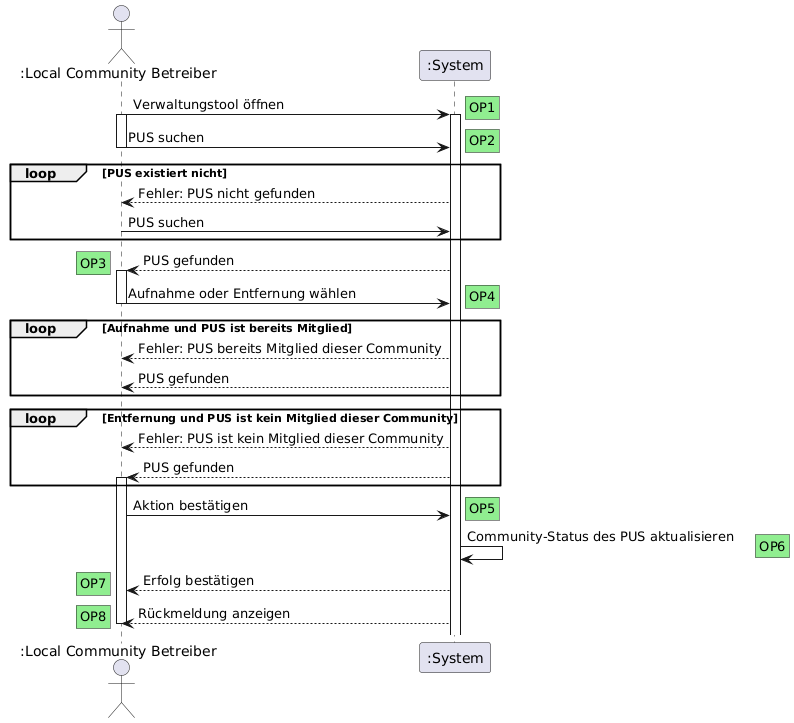

The diagram above was rendered by PlantUML. Its source (embedded in the PNG):
@startuml
actor ":Local Community Betreiber" as LCB
participant ":System" as System



LCB -> System : Verwaltungstool öffnen
rnote right #lightgreen: OP1
activate LCB
activate System

LCB -> System : PUS suchen
rnote right #lightgreen: OP2
deactivate LCB

loop PUS existiert nicht
    System --> LCB : Fehler: PUS nicht gefunden
    LCB -> System : PUS suchen
end

System --> LCB : PUS gefunden
rnote left #lightgreen: OP3

activate LCB
LCB -> System : Aufnahme oder Entfernung wählen
rnote right #lightgreen: OP4
deactivate LCB

loop Aufnahme und PUS ist bereits Mitglied
    System --> LCB : Fehler: PUS bereits Mitglied dieser Community
    System --> LCB : PUS gefunden
end

loop Entfernung und PUS ist kein Mitglied dieser Community
    System --> LCB : Fehler: PUS ist kein Mitglied dieser Community
    System --> LCB : PUS gefunden
    activate LCB    
end

LCB -> System : Aktion bestätigen
rnote right #lightgreen: OP5

System -> System : Community-Status des PUS aktualisieren
rnote right #lightgreen: OP6

System --> LCB : Erfolg bestätigen
rnote left #lightgreen: OP7

System --> LCB : Rückmeldung anzeigen
rnote left #lightgreen: OP8
deactivate LCB
@enduml